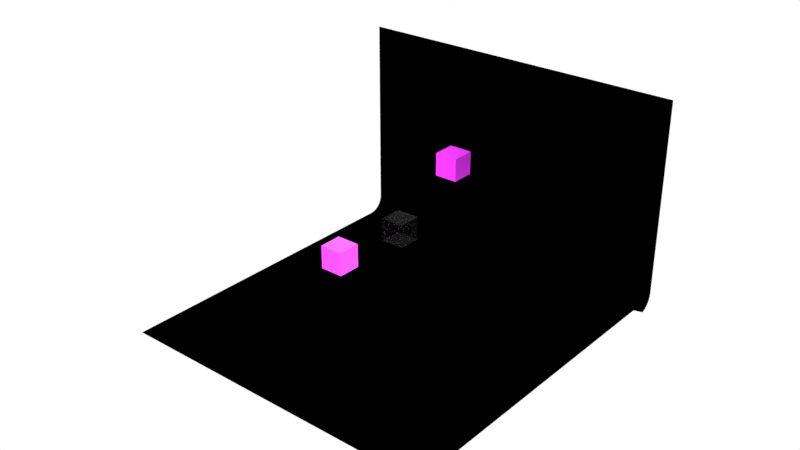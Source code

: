 # Source: Poster.blend  (saved by Blender 2.79.0; exported with 4.5.12 LTS)
import bpy
from mathutils import Matrix  # noqa: F401  (used for matrix-valued properties, if any)

bpy.ops.wm.read_factory_settings(use_empty=True)
scene = bpy.context.scene
scene.name = 'Scene'

# ---- collections
col_collection_1 = bpy.data.collections.new('Collection 1'); scene.collection.children.link(col_collection_1)

# ---- materials (node trees are filled in below, after node groups)
mat_anatomymaterial = bpy.data.materials.new('AnatomyMaterial')
mat_anatomymaterial.alpha_threshold = 0.0
mat_anatomymaterial.roughness = 0.5
mat_dendritematerial = bpy.data.materials.new('DendriteMaterial')
mat_dendritematerial.alpha_threshold = 0.0
mat_dendritematerial.roughness = 0.5
mat_axonmaterial = bpy.data.materials.new('AxonMaterial')
mat_axonmaterial.alpha_threshold = 0.0
mat_axonmaterial.roughness = 0.5
mat_rootmaterial = bpy.data.materials.new('RootMaterial')
mat_rootmaterial.alpha_threshold = 0.0
mat_rootmaterial.roughness = 0.5
mat_backdrop = bpy.data.materials.new('Backdrop')
mat_backdrop.alpha_threshold = 0.0
mat_backdrop.roughness = 0.5
mat_material_001 = bpy.data.materials.new('Material.001')
mat_material_001.alpha_threshold = 0.0
mat_material_001.roughness = 0.5
mat_material_000 = bpy.data.materials.new('Material.000')
mat_material_000.alpha_threshold = 0.0
mat_material_000.roughness = 0.5
mat_material_002 = bpy.data.materials.new('Material.002')
mat_material_002.alpha_threshold = 0.0
mat_material_002.roughness = 0.5

# ---- material node trees
mat_anatomymaterial.use_nodes = True; mat_anatomymaterial.node_tree.nodes.clear()
_N = mat_anatomymaterial.node_tree.nodes; _L = mat_anatomymaterial.node_tree.links
n0 = _N.new('ShaderNodeLayerWeight'); n0.name = 'Layer Weight'; n0.location = (25, 567)
n0.inputs[0].default_value = 0.03
n1 = _N.new('ShaderNodeBsdfTransparent'); n1.name = 'Transparent BSDF'; n1.location = (-4, 201)
n2 = _N.new('ShaderNodeOutputMaterial'); n2.name = 'Material Output'; n2.location = (481, 79)
n3 = _N.new('ShaderNodeLightPath'); n3.name = 'Light Path'; n3.location = (-123, -51)
n4 = _N.new('ShaderNodeMath'); n4.name = 'Math'; n4.location = (187, -178)
n4.operation = 'MULTIPLY'
n4.inputs[1].default_value = 0.4
n5 = _N.new('ShaderNodeBsdfTransparent'); n5.name = 'Transparent BSDF.001'; n5.location = (99, -70)
n6 = _N.new('ShaderNodeMixShader'); n6.name = 'Mix Shader.001'; n6.location = (406, -71)
n7 = _N.new('ShaderNodeMixShader'); n7.name = 'Mix Shader'; n7.location = (226, 166)
n8 = _N.new('ShaderNodeMixShader'); n8.name = 'Mix Shader.002'; n8.location = (423, 341)
n8.inputs[0].default_value = 0.08
n9 = _N.new('ShaderNodeRGB'); n9.name = 'RGB'; n9.location = (-192, 303)
n9.outputs[0].default_value = (0.001792, 0.0, 1.0, 1.0)
n10 = _N.new('ShaderNodeBsdfDiffuse'); n10.name = 'Diffuse BSDF'; n10.location = (182, 479)
n11 = _N.new('ShaderNodeEmission'); n11.name = 'Emission'; n11.location = (14, 106)
n11.inputs[1].default_value = 10.0
_L.new(n0.outputs[0], n7.inputs[0])
_L.new(n11.outputs[0], n7.inputs[2])
_L.new(n1.outputs[0], n7.inputs[1])
_L.new(n9.outputs[0], n11.inputs[0])
_L.new(n6.outputs[0], n2.inputs[0])
_L.new(n3.outputs[12], n4.inputs[0])
_L.new(n4.outputs[0], n6.inputs[0])
_L.new(n5.outputs[0], n6.inputs[2])
_L.new(n7.outputs[0], n8.inputs[1])
_L.new(n8.outputs[0], n6.inputs[1])
_L.new(n9.outputs[0], n10.inputs[0])
_L.new(n10.outputs[0], n8.inputs[2])
n2.is_active_output = True
mat_dendritematerial.use_nodes = True; mat_dendritematerial.node_tree.nodes.clear()
_N = mat_dendritematerial.node_tree.nodes; _L = mat_dendritematerial.node_tree.links
n0 = _N.new('ShaderNodeRGB'); n0.name = 'RGB'; n0.location = (-139, 578)
n0.outputs[0].default_value = (0.9038, 0.04686, 1.0, 1.0)
n1 = _N.new('ShaderNodeOutputMaterial'); n1.name = 'Material Output'; n1.location = (528, 391)
n2 = _N.new('ShaderNodeBsdfPrincipled'); n2.name = 'Principled BSDF'; n2.location = (128, 887)
n2.width = 237
n2.subsurface_method = 'BURLEY'
n2.inputs[1].default_value = 0.2
n2.inputs[2].default_value = 0.2
n2.inputs[3].default_value = 1.1
n2.inputs[9].default_value = (1.0, 1.0, 1.0)
n2.inputs[13].default_value = 0.0
n2.inputs[20].default_value = 0.0
n3 = _N.new('ShaderNodeMixShader'); n3.name = 'Mix Shader'; n3.location = (391, 151)
n4 = _N.new('ShaderNodeBrightContrast'); n4.name = 'Bright/Contrast'; n4.location = (-143, 246)
n4.inputs[1].default_value = 0.2
n5 = _N.new('ShaderNodeEmission'); n5.name = 'Emission'; n5.location = (177, 286)
n5.inputs[1].default_value = 15.0
n6 = _N.new('ShaderNodeLayerWeight'); n6.name = 'Layer Weight'; n6.location = (95, 95)
n6.inputs[0].default_value = 0.15
_L.new(n0.outputs[0], n2.inputs[0])
_L.new(n2.outputs[0], n3.inputs[1])
_L.new(n5.outputs[0], n3.inputs[2])
_L.new(n3.outputs[0], n1.inputs[0])
_L.new(n0.outputs[0], n4.inputs[0])
_L.new(n6.outputs[0], n3.inputs[0])
_L.new(n4.outputs[0], n5.inputs[0])
n1.is_active_output = True
mat_axonmaterial.use_nodes = True; mat_axonmaterial.node_tree.nodes.clear()
_N = mat_axonmaterial.node_tree.nodes; _L = mat_axonmaterial.node_tree.links
n0 = _N.new('ShaderNodeRGB'); n0.name = 'RGB'; n0.location = (-139, 578)
n0.outputs[0].default_value = (0.9038, 0.04686, 1.0, 1.0)
n1 = _N.new('ShaderNodeBsdfPrincipled'); n1.name = 'Principled BSDF'; n1.location = (128, 887)
n1.width = 237
n1.subsurface_method = 'BURLEY'
n1.inputs[1].default_value = 0.2
n1.inputs[2].default_value = 0.2
n1.inputs[3].default_value = 1.1
n1.inputs[9].default_value = (1.0, 1.0, 1.0)
n1.inputs[13].default_value = 0.0
n1.inputs[20].default_value = 0.0
n2 = _N.new('ShaderNodeOutputMaterial'); n2.name = 'Material Output'; n2.location = (528, 391)
_L.new(n0.outputs[0], n1.inputs[0])
_L.new(n1.outputs[0], n2.inputs[0])
n2.is_active_output = True
mat_rootmaterial.use_nodes = True; mat_rootmaterial.node_tree.nodes.clear()
_N = mat_rootmaterial.node_tree.nodes; _L = mat_rootmaterial.node_tree.links
n0 = _N.new('ShaderNodeBsdfPrincipled'); n0.name = 'Principled BSDF.001'; n0.location = (-156, 343)
n0.width = 150
n0.subsurface_method = 'BURLEY'
n0.inputs[0].default_value = (0.05832, 0.05832, 0.05832, 1.0)
n0.inputs[1].default_value = 1.0
n0.inputs[2].default_value = 0.7
n0.inputs[3].default_value = 1.45
n0.inputs[9].default_value = (1.0, 1.0, 1.0)
n0.inputs[19].default_value = 0.15
n0.inputs[20].default_value = 1.0
n1 = _N.new('ShaderNodeLayerWeight'); n1.name = 'Layer Weight'; n1.location = (-373, 631)
n1.inputs[0].default_value = 0.15
n2 = _N.new('ShaderNodeValToRGB'); n2.name = 'ColorRamp'; n2.location = (-184, 732)
n2.width = 230
while len(n2.color_ramp.elements) > 1: n2.color_ramp.elements.remove(n2.color_ramp.elements[-1])
n2.color_ramp.elements[0].position = 0.01429; n2.color_ramp.elements[0].color = (0.0, 0.0, 0.0, 1.0)
_e = n2.color_ramp.elements.new(0.6563); _e.color = (1.0, 1.0, 1.0, 1.0)
n3 = _N.new('ShaderNodeLayerWeight'); n3.name = 'Layer Weight.001'; n3.location = (248, 612)
n4 = _N.new('ShaderNodeValToRGB'); n4.name = 'ColorRamp.001'; n4.location = (420, 617)
while len(n4.color_ramp.elements) > 1: n4.color_ramp.elements.remove(n4.color_ramp.elements[-1])
n4.color_ramp.elements[0].position = 0.0; n4.color_ramp.elements[0].color = (0.0, 0.0, 0.0, 1.0)
_e = n4.color_ramp.elements.new(0.5818); _e.color = (0.6479, 0.6479, 0.6479, 1.0)
n5 = _N.new('ShaderNodeBsdfTransparent'); n5.name = 'Transparent BSDF'; n5.location = (244, 278)
n6 = _N.new('ShaderNodeMixShader'); n6.name = 'Mix Shader.001'; n6.location = (512, 310)
n7 = _N.new('ShaderNodeEmission'); n7.name = 'Emission'; n7.location = (-242, -315)
n7.inputs[0].default_value = (0.8, 0.8, 0.8, 1.0)
n7.inputs[1].default_value = 2.0
n8 = _N.new('ShaderNodeLightPath'); n8.name = 'Light Path'; n8.location = (79, -21)
n9 = _N.new('ShaderNodeBsdfTransparent'); n9.name = 'Transparent BSDF.001'; n9.location = (490, -211)
n10 = _N.new('ShaderNodeMixShader'); n10.name = 'Mix Shader.002'; n10.location = (656, -25)
n11 = _N.new('ShaderNodeOutputMaterial'); n11.name = 'Material Output'; n11.location = (716, 125)
n12 = _N.new('ShaderNodeMixShader'); n12.name = 'Mix Shader'; n12.location = (77, 495)
n13 = _N.new('ShaderNodeMath'); n13.name = 'Math.001'; n13.location = (311, -203)
n13.operation = 'MULTIPLY'
n13.inputs[0].default_value = 0.992
_L.new(n1.outputs[0], n2.inputs[0])
_L.new(n2.outputs[0], n12.inputs[0])
_L.new(n5.outputs[0], n6.inputs[1])
_L.new(n3.outputs[0], n4.inputs[0])
_L.new(n4.outputs[0], n6.inputs[0])
_L.new(n6.outputs[0], n10.inputs[1])
_L.new(n7.outputs[0], n12.inputs[2])
_L.new(n0.outputs[0], n12.inputs[1])
_L.new(n8.outputs[12], n13.inputs[1])
_L.new(n12.outputs[0], n6.inputs[2])
_L.new(n10.outputs[0], n11.inputs[0])
_L.new(n9.outputs[0], n10.inputs[2])
_L.new(n13.outputs[0], n10.inputs[0])
n11.is_active_output = True
mat_backdrop.use_nodes = True; mat_backdrop.node_tree.nodes.clear()
_N = mat_backdrop.node_tree.nodes; _L = mat_backdrop.node_tree.links
n0 = _N.new('ShaderNodeOutputMaterial'); n0.name = 'Material Output'; n0.location = (300, 300)
n1 = _N.new('ShaderNodeBsdfDiffuse'); n1.name = 'Diffuse BSDF'; n1.location = (10, 300)
n1.inputs[0].default_value = (0.0, 0.0, 0.0, 1.0)
_L.new(n1.outputs[0], n0.inputs[0])
n0.is_active_output = True
mat_material_001.use_nodes = True; mat_material_001.node_tree.nodes.clear()
_N = mat_material_001.node_tree.nodes; _L = mat_material_001.node_tree.links
n0 = _N.new('ShaderNodeMixShader'); n0.name = 'Mix Shader'; n0.location = (177, 660)
n1 = _N.new('ShaderNodeOutputMaterial'); n1.name = 'Material Output'; n1.location = (300, 300)
n2 = _N.new('ShaderNodeEmission'); n2.name = 'Emission'; n2.location = (-203, 660)
n2.inputs[0].default_value = (0.5866, 0.588, 0.6808, 1.0)
n2.inputs[1].default_value = 8.0
n3 = _N.new('ShaderNodeLightPath'); n3.name = 'Light Path'; n3.location = (-169, 417)
_L.new(n2.outputs[0], n0.inputs[2])
_L.new(n3.outputs[10], n0.inputs[0])
_L.new(n0.outputs[0], n1.inputs[0])
n1.is_active_output = True
mat_material_000.use_nodes = True; mat_material_000.node_tree.nodes.clear()
_N = mat_material_000.node_tree.nodes; _L = mat_material_000.node_tree.links
n0 = _N.new('ShaderNodeOutputMaterial'); n0.name = 'Material Output'; n0.location = (300, 300)
n1 = _N.new('ShaderNodeLightPath'); n1.name = 'Light Path'; n1.location = (-169, 417)
n2 = _N.new('ShaderNodeMixShader'); n2.name = 'Mix Shader'; n2.location = (177, 660)
n3 = _N.new('ShaderNodeEmission'); n3.name = 'Emission'; n3.location = (-203, 660)
n3.inputs[0].default_value = (0.5866, 0.588, 0.6808, 1.0)
n3.inputs[1].default_value = 8.0
_L.new(n3.outputs[0], n2.inputs[2])
_L.new(n1.outputs[10], n2.inputs[0])
_L.new(n2.outputs[0], n0.inputs[0])
n0.is_active_output = True
mat_material_002.use_nodes = True; mat_material_002.node_tree.nodes.clear()
_N = mat_material_002.node_tree.nodes; _L = mat_material_002.node_tree.links
n0 = _N.new('ShaderNodeMixShader'); n0.name = 'Mix Shader'; n0.location = (177, 660)
n1 = _N.new('ShaderNodeOutputMaterial'); n1.name = 'Material Output'; n1.location = (300, 300)
n2 = _N.new('ShaderNodeLightPath'); n2.name = 'Light Path'; n2.location = (-169, 417)
n3 = _N.new('ShaderNodeEmission'); n3.name = 'Emission'; n3.location = (-203, 660)
n3.inputs[0].default_value = (0.5866, 0.588, 0.6808, 1.0)
n3.inputs[1].default_value = 8.0
_L.new(n3.outputs[0], n0.inputs[2])
_L.new(n2.outputs[10], n0.inputs[0])
_L.new(n0.outputs[0], n1.inputs[0])
n1.is_active_output = True

# ---- world
world_world = bpy.data.worlds.new('World'); scene.world = world_world
world_world.use_nodes = True; world_world.node_tree.nodes.clear()
_N = world_world.node_tree.nodes; _L = world_world.node_tree.links
n0 = _N.new('ShaderNodeOutputWorld'); n0.name = 'World Output'; n0.location = (300, 300)
n1 = _N.new('ShaderNodeBackground'); n1.name = 'Background'; n1.location = (10, 300)
n1.inputs[0].default_value = (1.0, 1.0, 1.0, 1.0)
_L.new(n1.outputs[0], n0.inputs[0])
n0.is_active_output = True
world_world.color = (0.05088, 0.05088, 0.05088)
world_world.use_sun_shadow = False
world_world.sun_shadow_jitter_overblur = 0.0
world_world.cycles.sampling_method = 'MANUAL'

# ---- meshes
me_cube_003 = bpy.data.meshes.new('Cube.003')
me_cube_003.from_pydata([(-1.0, -1.0, -1.0), (-1.0, -1.0, 1.0), (-1.0, 1.0, -1.0), (-1.0, 1.0, 1.0), (1.0, -1.0, -1.0), (1.0, -1.0, 1.0), (1.0, 1.0, -1.0), (1.0, 1.0, 1.0)], [], [(0, 1, 3, 2), (2, 3, 7, 6), (6, 7, 5, 4), (4, 5, 1, 0), (2, 6, 4, 0), (7, 3, 1, 5)])
me_cube_003.materials.append(mat_anatomymaterial)
me_cube_003.use_remesh_preserve_volume = False
me_cube_003.use_remesh_preserve_attributes = False
me_cube_003.use_mirror_vertex_groups = False
me_cube_003.update()
me_cube_002 = bpy.data.meshes.new('Cube.002')
me_cube_002.from_pydata([(-1.0, -1.0, -1.0), (-1.0, -1.0, 1.0), (-1.0, 1.0, -1.0), (-1.0, 1.0, 1.0), (1.0, -1.0, -1.0), (1.0, -1.0, 1.0), (1.0, 1.0, -1.0), (1.0, 1.0, 1.0)], [], [(0, 1, 3, 2), (2, 3, 7, 6), (6, 7, 5, 4), (4, 5, 1, 0), (2, 6, 4, 0), (7, 3, 1, 5)])
me_cube_002.materials.append(mat_dendritematerial)
me_cube_002.use_remesh_preserve_volume = False
me_cube_002.use_remesh_preserve_attributes = False
me_cube_002.use_mirror_vertex_groups = False
me_cube_002.update()
me_cube_001 = bpy.data.meshes.new('Cube.001')
me_cube_001.from_pydata([(-1.0, -1.0, -1.0), (-1.0, -1.0, 1.0), (-1.0, 1.0, -1.0), (-1.0, 1.0, 1.0), (1.0, -1.0, -1.0), (1.0, -1.0, 1.0), (1.0, 1.0, -1.0), (1.0, 1.0, 1.0)], [], [(0, 1, 3, 2), (2, 3, 7, 6), (6, 7, 5, 4), (4, 5, 1, 0), (2, 6, 4, 0), (7, 3, 1, 5)])
me_cube_001.materials.append(mat_axonmaterial)
me_cube_001.use_remesh_preserve_volume = False
me_cube_001.use_remesh_preserve_attributes = False
me_cube_001.use_mirror_vertex_groups = False
me_cube_001.update()
me_cube = bpy.data.meshes.new('Cube')
me_cube.from_pydata([(1.0, 1.0, -1.0), (1.0, -1.0, -1.0), (-1.0, -1.0, -1.0), (-1.0, 1.0, -1.0), (1.0, 1.0, 1.0), (1.0, -1.0, 1.0), (-1.0, -1.0, 1.0), (-1.0, 1.0, 1.0)], [], [(0, 1, 2, 3), (4, 7, 6, 5), (0, 4, 5, 1), (1, 5, 6, 2), (2, 6, 7, 3), (4, 0, 3, 7)])
me_cube.materials.append(mat_rootmaterial)
me_cube.use_remesh_preserve_volume = False
me_cube.use_remesh_preserve_attributes = False
me_cube.use_mirror_vertex_groups = False
me_cube.update()
me_plane_003 = bpy.data.meshes.new('Plane.003')
me_plane_003.from_pydata([(-1.0, -1.0, 0.0), (-1.0, 1.0, 1.25), (1.0, 1.0, 1.25), (1.0, -1.0, 1.25), (1.0, 1.0, 1.25), (-1.0, 0.9048, 0.0), (-1.0, 1.0, 0.09517), (-1.0, 0.9295, 0.003243), (-1.0, 0.9524, 0.01275), (-1.0, 0.9721, 0.02787), (-1.0, 0.9873, 0.04758), (-1.0, 0.9968, 0.07054), (1.0, 1.0, 0.09517), (1.0, 1.0, 0.09517), (1.0, 0.9968, 0.07054), (1.0, 0.9872, 0.04758), (1.0, 0.9721, 0.02787), (1.0, 0.9524, 0.01275), (1.0, 0.9295, 0.003243), (1.0, -1.0, 0.1346), (0.8827, -1.0, 0.0), (0.9943, -1.0, 0.093), (0.9776, -1.0, 0.05548), (0.9516, -1.0, 0.0257), (0.9189, -1.0, 0.006587), (0.8827, 0.9048, 0.0), (1.0, 1.0, 0.09517), (1.0, 0.9294, 0.003236), (0.9189, 0.9095, 0.004658), (0.9516, 0.923, 0.01818), (0.9776, 0.9441, 0.03923), (0.9943, 0.9706, 0.06576)], [], [(6, 12, 2, 1), (0, 20, 25, 5), (12, 14, 13), (14, 15, 13), (15, 16, 13), (16, 17, 13), (17, 18, 13), (12, 6, 11, 14), (14, 11, 10, 15), (15, 10, 9, 16), (16, 9, 8, 17), (17, 8, 7, 18), (18, 27, 26, 13), (18, 7, 5, 25, 27), (25, 28, 27), (28, 29, 27), (29, 30, 27), (30, 31, 27), (31, 26, 27), (19, 26, 31, 21), (21, 31, 30, 22), (22, 30, 29, 23), (23, 29, 28, 24), (24, 28, 25, 20), (13, 26, 19, 3, 4)])
me_plane_003.materials.append(mat_backdrop)
me_plane_003.use_remesh_preserve_volume = False
me_plane_003.use_remesh_preserve_attributes = False
me_plane_003.use_mirror_vertex_groups = False
me_plane_003.update()
me_plane_001 = bpy.data.meshes.new('Plane.001')
me_plane_001.from_pydata([(-1.0, -1.0, 0.0), (1.0, -1.0, 0.0), (-1.0, 1.0, 0.0), (1.0, 1.0, 0.0)], [], [(0, 1, 3, 2)])
me_plane_001.materials.append(mat_material_001)
me_plane_001.use_remesh_preserve_volume = False
me_plane_001.use_remesh_preserve_attributes = False
me_plane_001.use_mirror_vertex_groups = False
me_plane_001.update()
me_plane = bpy.data.meshes.new('Plane')
me_plane.from_pydata([(-1.0, -1.0, 0.0), (1.0, -1.0, 0.0), (-1.0, 1.0, 0.0), (1.0, 1.0, 0.0)], [], [(0, 1, 3, 2)])
me_plane.materials.append(mat_material_001)
me_plane.use_remesh_preserve_volume = False
me_plane.use_remesh_preserve_attributes = False
me_plane.use_mirror_vertex_groups = False
me_plane.update()
me_plane_004 = bpy.data.meshes.new('Plane.004')
me_plane_004.from_pydata([(-1.0, -1.0, 0.0), (1.0, -1.0, 0.0), (-1.0, 1.0, 0.0), (1.0, 1.0, 0.0)], [], [(0, 1, 3, 2)])
me_plane_004.materials.append(mat_material_000)
me_plane_004.use_remesh_preserve_volume = False
me_plane_004.use_remesh_preserve_attributes = False
me_plane_004.use_mirror_vertex_groups = False
me_plane_004.update()
me_plane_002 = bpy.data.meshes.new('Plane.002')
me_plane_002.from_pydata([(-1.0, -1.0, 0.0), (1.0, -1.0, 0.0), (-1.0, 1.0, 0.0), (1.0, 1.0, 0.0)], [], [(0, 1, 3, 2)])
me_plane_002.materials.append(mat_material_002)
me_plane_002.use_remesh_preserve_volume = False
me_plane_002.use_remesh_preserve_attributes = False
me_plane_002.use_mirror_vertex_groups = False
me_plane_002.update()

# ---- objects
ob_cube_003 = bpy.data.objects.new('Cube.003', me_cube_003)
ob_cube_002 = bpy.data.objects.new('Cube.002', me_cube_002)
ob_cube_001 = bpy.data.objects.new('Cube.001', me_cube_001)
ob_cube = bpy.data.objects.new('Cube', me_cube)
ob_backdrop = bpy.data.objects.new('BackDrop', me_plane_003)
ob_lightplane2 = bpy.data.objects.new('LightPlane2', me_plane_001)
ob_lightplane1 = bpy.data.objects.new('LightPlane1', me_plane)
ob_lightplane3 = bpy.data.objects.new('LightPlane3', me_plane_004)
ob_lightplane4 = bpy.data.objects.new('LightPlane4', me_plane_002)

# ---- transforms, parenting, visibility, modifiers, constraints
ob_cube_003.location = (3.099, 2.911, -3.33)
ob_cube_003.lineart.crease_threshold = 0.0
ob_cube_002.location = (-1.788, -5.192, -0.9283)
ob_cube_002.lineart.crease_threshold = 0.0
ob_cube_001.location = (0.607, 6.074, 3.813)
ob_cube_001.lineart.crease_threshold = 0.0
ob_cube.location = (0.0, 0.0, 0.0)
ob_cube.lock_rotations_4d = False
ob_cube.empty_display_type = 'ARROWS'
ob_cube.lineart.crease_threshold = 0.0
ob_backdrop.location = (0.0, 0.0, -8.542)
ob_backdrop.scale = (15.0, 15.0, 15.0)
ob_backdrop.lineart.crease_threshold = 0.0
ob_lightplane2.location = (11.0, 0.0, -6.5)
ob_lightplane2.rotation_euler = (0.0, -0.7854, 0.0)
ob_lightplane2.scale = (10.0, 10.0, 1.0)
ob_lightplane2.visible_camera = False
ob_lightplane2.is_shadow_catcher = True
ob_lightplane2.lineart.crease_threshold = 0.0
ob_lightplane1.location = (-11.0, 0.0, -6.5)
ob_lightplane1.rotation_euler = (0.0, 0.7854, 0.0)
ob_lightplane1.scale = (10.0, 10.0, 1.0)
ob_lightplane1.visible_camera = False
ob_lightplane1.is_shadow_catcher = True
ob_lightplane1.lineart.crease_threshold = 0.0
ob_lightplane3.location = (-11.0, 0.0, 7.211)
ob_lightplane3.rotation_euler = (0.0, -0.7854, 0.0)
ob_lightplane3.scale = (10.0, 10.0, 1.0)
ob_lightplane3.visible_camera = False
ob_lightplane3.is_shadow_catcher = True
ob_lightplane3.lineart.crease_threshold = 0.0
ob_lightplane4.location = (0.5349, 0.0, -6.5)
ob_lightplane4.scale = (10.0, 10.0, 1.0)
ob_lightplane4.visible_camera = False
ob_lightplane4.is_shadow_catcher = True
ob_lightplane4.lineart.crease_threshold = 0.0

# ---- collection membership
col_collection_1.objects.link(ob_cube_003)
col_collection_1.objects.link(ob_cube_002)
col_collection_1.objects.link(ob_cube_001)
col_collection_1.objects.link(ob_cube)
col_collection_1.objects.link(ob_backdrop)
col_collection_1.objects.link(ob_lightplane2)
col_collection_1.objects.link(ob_lightplane1)
col_collection_1.objects.link(ob_lightplane3)
col_collection_1.objects.link(ob_lightplane4)

# ---- scene / render settings (as saved in the file)
scene.frame_start = 1; scene.frame_end = 250; scene.frame_set(1)
scene.render.engine = 'CYCLES'
scene.render.resolution_percentage = 50
scene.render.dither_intensity = 0.0
scene.cycles.use_denoising = False
scene.cycles.samples = 128
scene.cycles.sampling_pattern = 'TABULATED_SOBOL'
scene.cycles.use_adaptive_sampling = False
scene.cycles.use_light_tree = False
scene.cycles.blur_glossy = 0.0
scene.cycles.sample_clamp_indirect = 0.0
scene.view_settings.view_transform = 'Standard'
bpy.context.view_layer.update()

# ---- added for rendering (the .blend has no active camera): camera
cam_auto = bpy.data.cameras.new('AutoCamera')
cam_auto.lens = 50.0
cam_auto.sensor_width = 36.0
cam_auto.clip_end = 1000.0
ob_auto_camera = bpy.data.objects.new('AutoCamera', cam_auto)
scene.collection.objects.link(ob_auto_camera)
ob_auto_camera.location = (50.525, -60.63, 40.7757)
ob_auto_camera.rotation_euler = (1.09748, -7.21219e-08, 0.694738)
scene.camera = ob_auto_camera
bpy.context.view_layer.update()
